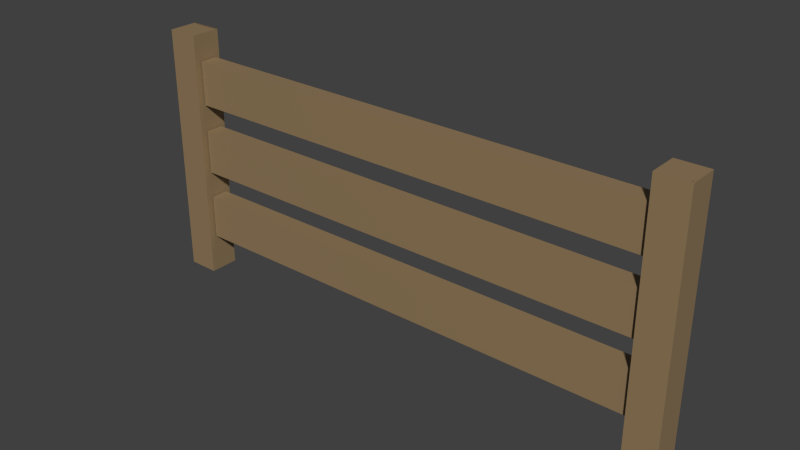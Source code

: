# Source: solowhitePicketFenceCopy1.blend  (saved by Blender 4.3.34; exported with 4.5.12 LTS)
import bpy
from mathutils import Matrix  # noqa: F401  (used for matrix-valued properties, if any)

bpy.ops.wm.read_factory_settings(use_empty=True)
scene = bpy.context.scene
scene.name = 'Scene'

# ---- images (referenced by path relative to the original .blend; pixels are not part of the script)
import os
ASSET_DIR = os.environ.get("B2B_ASSET_DIR", "")  # directory of the original .blend (textures are referenced by path, not embedded)
HERE = os.path.dirname(os.path.abspath(__file__))  # packed textures are extracted next to this script under _unpacked/

def load_image(name, relpath, width, height, colorspace="sRGB"):
    """Load a texture the original file referenced (path relative to the .blend, or extracted next to this script)."""
    p = next((c for c in (os.path.join(HERE, relpath), os.path.join(ASSET_DIR, relpath)) if relpath and os.path.exists(c)), "")
    if p:
        img = bpy.data.images.load(p, check_existing=True)
        img.name = name
    else:  # same state as the original file: an image datablock whose file is absent (Cycles renders it pink)
        img = bpy.data.images.new(name, width, height)
        img.source = "FILE"
        img.filepath = "//" + (relpath or name)
    img.colorspace_settings.name = colorspace
    return img
img_woodentexture = load_image('WoodenTexture', '_unpacked/WoodenTexture.2593886c.png', 4096, 4096, 'sRGB')

# ---- materials (node trees are filled in below, after node groups)
mat_material = bpy.data.materials.new('Material')

# ---- material node trees
mat_material.use_nodes = True; mat_material.node_tree.nodes.clear()
_N = mat_material.node_tree.nodes; _L = mat_material.node_tree.links
n0 = _N.new('ShaderNodeBsdfPrincipled'); n0.name = 'Principled BSDF'; n0.location = (10, 300)
n1 = _N.new('ShaderNodeOutputMaterial'); n1.name = 'Material Output'; n1.location = (300, 300)
n2 = _N.new('ShaderNodeTexImage'); n2.name = 'Image Texture'; n2.location = (-410, 235)
n2.image = img_woodentexture
_L.new(n0.outputs[0], n1.inputs[0])
_L.new(n2.outputs[0], n0.inputs[0])
n1.is_active_output = True

# ---- world
world_world = bpy.data.worlds.new('World'); scene.world = world_world
world_world.color = (0.05088, 0.05088, 0.05088)
world_world.use_sun_shadow = False
world_world.sun_shadow_jitter_overblur = 0.0
world_world.cycles.sampling_method = 'MANUAL'
world_world.cycles.sample_map_resolution = 256

# ---- meshes
me_cube_001 = bpy.data.meshes.new('Cube.001')
me_cube_001.from_pydata([(-1.0, -1.0, -1.0), (-1.0, -1.0, 1.0), (-1.0, 1.0, -1.0), (-1.0, 1.0, 1.0), (1.0, -1.0, -1.0), (1.0, -1.0, 1.0), (1.0, 1.0, -1.0), (1.0, 1.0, 1.0), (31.58, -1.0, -1.0), (31.58, -1.0, 1.0), (31.58, 1.0, -1.0), (31.58, 1.0, 1.0), (33.58, -1.0, -1.0), (33.58, -1.0, 1.0), (33.58, 1.0, -1.0), (33.58, 1.0, 1.0), (1.107, -0.5841, 0.4408), (1.107, -0.5841, 0.7905), (1.107, 0.5841, 0.4408), (1.107, 0.5841, 0.7905), (31.6, -0.5841, 0.4408), (31.6, -0.5841, 0.7905), (31.6, 0.5841, 0.4408), (31.6, 0.5841, 0.7905), (1.107, -0.5841, -0.1236), (1.107, -0.5841, 0.2261), (1.107, 0.5841, -0.1236), (1.107, 0.5841, 0.2261), (31.6, -0.5841, -0.1236), (31.6, -0.5841, 0.2261), (31.6, 0.5841, -0.1236), (31.6, 0.5841, 0.2261), (1.107, -0.5841, -0.6883), (1.107, -0.5841, -0.3386), (1.107, 0.5841, -0.6883), (1.107, 0.5841, -0.3386), (31.6, -0.5841, -0.6883), (31.6, -0.5841, -0.3386), (31.6, 0.5841, -0.6883), (31.6, 0.5841, -0.3386)], [], [(0, 1, 3, 2), (2, 3, 7, 6), (6, 7, 5, 4), (4, 5, 1, 0), (2, 6, 4, 0), (7, 3, 1, 5), (8, 9, 11, 10), (10, 11, 15, 14), (14, 15, 13, 12), (12, 13, 9, 8), (10, 14, 12, 8), (15, 11, 9, 13), (16, 17, 19, 18), (18, 19, 23, 22), (22, 23, 21, 20), (20, 21, 17, 16), (18, 22, 20, 16), (23, 19, 17, 21), (24, 25, 27, 26), (26, 27, 31, 30), (30, 31, 29, 28), (28, 29, 25, 24), (26, 30, 28, 24), (31, 27, 25, 29), (32, 33, 35, 34), (34, 35, 39, 38), (38, 39, 37, 36), (36, 37, 33, 32), (34, 38, 36, 32), (39, 35, 33, 37)])
_uv = me_cube_001.uv_layers.new(name='UVMap')
_uv.uv.foreach_set('vector', [0.3642, 0.1967, 0.2986, 0.1967, 0.2986, 0.1312, 0.3642, 0.1312, 0.3642, 0.2623, 0.2986, 0.2623, 0.2986, 0.1967, 0.3642, 0.1967, 0.3642, 0.3279, 0.2986, 0.3279, 0.2986, 0.2623, 0.3642, 0.2623, 0.3642, 0.3935, 0.2986, 0.3935, 0.2986, 0.3279, 0.3642, 0.3279, 0.3642, 0.3935, 0.3642, 0.4591, 0.2986, 0.4591, 0.2986, 0.3935, 0.3642, 0.4591, 0.3642, 0.5247, 0.2986, 0.5247, 0.2986, 0.4591, 0.3642, 0.06558, 0.2986, 0.06558, 0.2986, 1.046e-09, 0.3642, 5.998e-09, 0.3642, 0.7214, 0.2986, 0.7214, 0.2986, 0.6558, 0.3642, 0.6558, 0.3642, 0.1312, 0.2986, 0.1312, 0.2986, 0.06558, 0.3642, 0.06558, 0.3642, 0.787, 0.2986, 0.787, 0.2986, 0.7214, 0.3642, 0.7214, 0.3642, 0.5902, 0.2986, 0.5902, 0.2986, 0.5247, 0.3642, 0.5247, 0.3642, 0.6558, 0.2986, 0.6558, 0.2986, 0.5902, 0.3642, 0.5902, 0.3101, 0.8253, 0.2986, 0.8253, 0.2986, 0.787, 0.3101, 0.787, 0.2413, 1.0, 0.2298, 1.0, 0.2298, 1.735e-08, 0.2413, 1.822e-08, 0.3101, 0.8636, 0.2986, 0.8636, 0.2986, 0.8253, 0.3101, 0.8253, 0.2528, 1.0, 0.2413, 1.0, 0.2413, -1.328e-09, 0.2528, -4.621e-10, 0.0383, -2.838e-08, 0.0383, 1.0, 7.274e-10, 1.0, 7.623e-08, -3.127e-08, 0.07661, 5.784e-09, 0.07661, 1.0, 0.0383, 1.0, 0.0383, 2.892e-09, 0.3101, 0.9019, 0.2986, 0.9019, 0.2986, 0.8636, 0.3101, 0.8636, 0.2757, 1.0, 0.2642, 1.0, 0.2642, 1.995e-08, 0.2757, 2.081e-08, 0.3101, 0.9402, 0.2986, 0.9402, 0.2986, 0.9019, 0.3101, 0.9019, 0.2872, 1.0, 0.2757, 1.0, 0.2757, -3e-08, 0.2872, -2.914e-08, 0.1149, -3.041e-08, 0.1149, 1.0, 0.07661, 1.0, 0.07661, -3.331e-08, 0.1532, 1.157e-08, 0.1532, 1.0, 0.1149, 1.0, 0.1149, 8.676e-09, 0.3101, 0.9785, 0.2986, 0.9785, 0.2986, 0.9402, 0.3101, 0.9402, 0.2986, 1.0, 0.2872, 1.0, 0.2872, 2.168e-08, 0.2986, 2.255e-08, 0.3757, 0.0383, 0.3642, 0.0383, 0.3642, 1.341e-10, 0.3757, 9.998e-10, 0.2642, 1.0, 0.2528, 1.0, 0.2528, -3.173e-08, 0.2642, -3.087e-08, 0.1915, -2.854e-08, 0.1915, 1.0, 0.1532, 1.0, 0.1532, -3.143e-08, 0.2298, 1.735e-08, 0.2298, 1.0, 0.1915, 1.0, 0.1915, 1.446e-08])
me_cube_001.materials.append(mat_material)
me_cube_001.update()

# ---- objects
ob_cube_001 = bpy.data.objects.new('Cube.001', me_cube_001)

# ---- transforms, parenting, visibility, modifiers, constraints
ob_cube_001.location = (-7.474, 0.0, 1.71)
ob_cube_001.scale = (0.2294, 0.2179, 1.85)

# ---- collection membership
scene.collection.objects.link(ob_cube_001)

# ---- scene / render settings (as saved in the file)
scene.frame_start = 1; scene.frame_end = 250; scene.frame_set(1)
scene.render.engine = 'CYCLES'
scene.render.dither_intensity = 0.0
scene.cycles.use_denoising = False
scene.cycles.samples = 10
scene.cycles.sampling_pattern = 'TABULATED_SOBOL'
scene.cycles.light_sampling_threshold = 0.0
scene.cycles.use_adaptive_sampling = False
scene.cycles.use_light_tree = False
scene.cycles.blur_glossy = 0.0
scene.cycles.pixel_filter_type = 'GAUSSIAN'
scene.cycles.sample_clamp_indirect = 0.0
scene.view_settings.view_transform = 'Standard'
bpy.context.view_layer.update()

# ---- added for rendering (the .blend has no active camera and no usable light): camera, sun
cam_auto = bpy.data.cameras.new('AutoCamera')
cam_auto.lens = 50.0
cam_auto.sensor_width = 36.0
cam_auto.clip_end = 1000.0
ob_auto_camera = bpy.data.objects.new('AutoCamera', cam_auto)
scene.collection.objects.link(ob_auto_camera)
ob_auto_camera.location = (4.37163, -9.73044, 8.19679)
ob_auto_camera.rotation_euler = (1.09748, -7.21219e-08, 0.694738)
scene.camera = ob_auto_camera
light_auto_sun = bpy.data.lights.new('AutoSun', 'SUN')
light_auto_sun.energy = 3.0
light_auto_sun.angle = 0.0523599
ob_auto_sun = bpy.data.objects.new('AutoSun', light_auto_sun)
scene.collection.objects.link(ob_auto_sun)
ob_auto_sun.rotation_euler = (0.872665, 0.174533, 0.523599)
bpy.context.view_layer.update()

